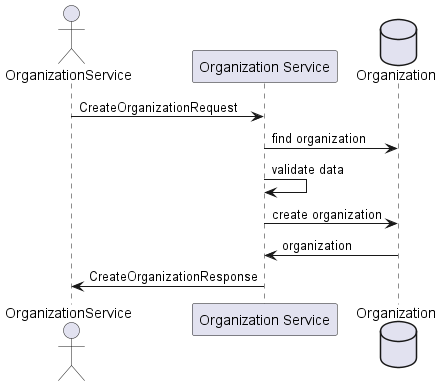

The diagram above was rendered by PlantUML. Its source (embedded in the PNG):
@startuml

' Actor
actor "OrganizationService" as OS
participant "Organization Service" as S
database "Organization" as O


' Create New Organization
OS -> S: CreateOrganizationRequest
S -> O: find organization

S-> S: validate data
S-> O: create organization

O -> S:organization

S -> OS: CreateOrganizationResponse

@enduml